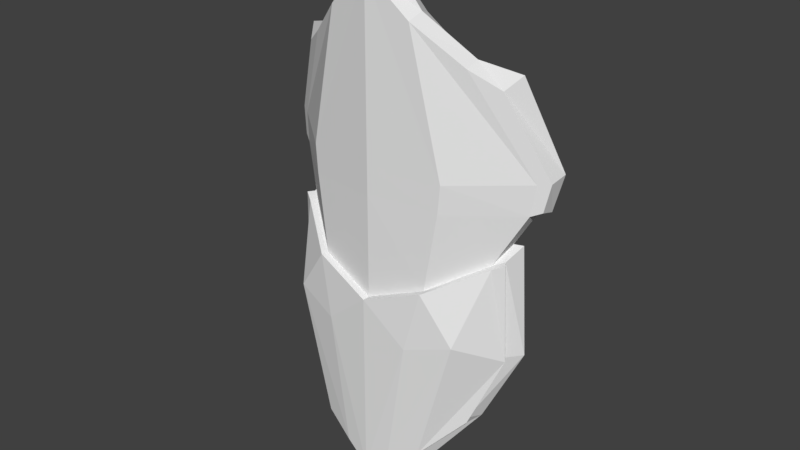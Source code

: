 # Source: shield1.blend  (saved by Blender 2.78.0; exported with 4.5.12 LTS)
import bpy
from mathutils import Matrix  # noqa: F401  (used for matrix-valued properties, if any)

bpy.ops.wm.read_factory_settings(use_empty=True)
scene = bpy.context.scene
scene.name = 'Scene'

# ---- collections
col_collection_1 = bpy.data.collections.new('Collection 1'); scene.collection.children.link(col_collection_1)

# ---- world
world_world = bpy.data.worlds.new('World'); scene.world = world_world
world_world.color = (0.05088, 0.05088, 0.05088)
world_world.use_sun_shadow = False
world_world.sun_shadow_jitter_overblur = 0.0
world_world.cycles.sampling_method = 'MANUAL'

# ---- meshes
me_cube_001 = bpy.data.meshes.new('Cube.001')
me_cube_001.from_pydata([(0.0, 0.1105, -0.6618), (0.0, -0.1105, -0.6618), (0.7289, 0.2003, -0.3109), (0.6063, 0.3841, -0.3109), (0.9713, 0.362, 0.06429), (0.5748, 0.09749, 0.9413), (1.006, 0.3849, 0.2534), (0.4522, 0.2813, 0.9413), (0.8201, 0.3167, 0.9019), (0.0, 0.1105, 1.458), (0.7513, 0.2152, 0.817), (0.0, -0.1105, 1.458), (0.0, 0.1105, 0.06083), (0.0, -0.1105, 0.06083), (0.9061, 0.3185, 0.03657), (0.7835, 0.5023, 0.03657), (0.0, 0.1105, 0.2442), (0.0, -0.1105, 0.2442), (0.9323, 0.336, 0.2442), (0.8097, 0.5198, 0.2442), (0.799, 0.2471, -0.2802), (0.6764, 0.4309, -0.2802), (0.8212, 0.2618, -0.9694), (0.6986, 0.4457, -0.9694), (0.3624, -0.04419, -1.743), (0.2397, 0.1396, -1.743), (0.0, 0.1105, -1.996), (0.0, -0.1105, -1.996), (0.63, 0.1343, -1.46), (0.5074, 0.3182, -1.46), (0.7803, 0.3555, -0.2042), (0.586, 0.1852, 0.9792), (0.0, -0.02638, 1.661), (0.8823, 0.4321, -0.004436), (0.3651, 0.1638, -0.4956), (0.829, 0.397, -0.2169), (0.8959, 0.3688, -0.974), (0.3858, 0.05667, -1.851), (0.0, -0.02638, -2.197), (0.6663, 0.2511, -1.483), (0.0, 0.1637, -0.6618), (0.5768, 0.4284, -0.3109), (0.7585, 0.1561, -0.3109), (0.0, -0.1637, -0.6618), (0.2421, 0.2051, -1.0), (0.8507, 0.2176, -0.9694), (0.6595, 0.09007, -1.46), (0.6344, -0.06719, -0.8213), (0.0, -0.1637, -1.0), (0.0, 0.1637, -1.0), (0.6469, 0.4752, -0.2802), (0.669, 0.4899, -0.9694), (0.8286, 0.2028, -0.2802), (0.0, -0.1637, -1.996), (0.3919, -0.08844, -1.743), (0.2102, 0.1839, -1.743), (0.0, 0.1637, -1.996), (0.4779, 0.3624, -1.46), (0.8831, 0.5687, 0.2534), (0.8487, 0.5458, 0.06429), (0.9583, 0.4825, 0.02284), (0.6287, 0.3991, 0.817), (1.013, 0.5174, 0.2748), (0.4027, -0.05397, -0.4956), (0.2516, 0.148, 1.2), (0.2893, -0.06975, 1.2), (0.4855, -0.03584, 0.0487), (0.4479, 0.1819, 0.0487), (0.501, -0.03316, 0.2442), (0.4634, 0.1846, 0.2442), (0.1635, -0.09148, -1.869), (0.1258, 0.1263, -1.869), (0.1926, 0.01783, -1.992), (0.3145, 0.01732, 1.246), (0.3561, 0.2162, -0.4956), (0.4118, -0.1064, -0.4956), (0.3127, -0.1406, -0.9234), (0.1357, 0.1819, -1.0), (0.1725, -0.1439, -1.869), (0.1168, 0.1787, -1.869)], [], [(30, 33, 14, 2), (69, 64, 7, 19), (7, 31, 8, 61), (63, 66, 13, 1), (29, 25, 55, 57), (24, 28, 46, 54), (73, 32, 11, 65), (30, 2, 20, 35), (68, 65, 11, 17), (3, 21, 50, 41), (34, 67, 15, 3), (66, 68, 17, 13), (15, 19, 58, 59), (67, 69, 19, 15), (36, 35, 20, 22), (34, 3, 41, 74), (36, 22, 28, 39), (20, 2, 42, 52), (72, 37, 24, 70), (37, 25, 29, 39), (28, 22, 45, 46), (22, 20, 52, 45), (71, 26, 56, 79), (24, 37, 39, 28), (71, 25, 37, 72), (23, 36, 39, 29), (23, 21, 35, 36), (33, 15, 59, 60), (3, 30, 35, 21), (64, 9, 32, 73), (14, 33, 60, 4), (3, 15, 33, 30), (44, 51, 57, 55), (77, 74, 41, 44), (76, 75, 43, 48), (42, 47, 45, 52), (44, 41, 50, 51), (77, 44, 55, 79), (76, 48, 53, 78), (45, 47, 54, 46), (63, 1, 43, 75), (23, 29, 57, 51), (21, 23, 51, 50), (70, 24, 54, 78), (62, 8, 10, 6), (60, 62, 6, 4), (59, 58, 62, 60), (58, 61, 8, 62), (19, 7, 61, 58), (18, 14, 4, 6), (31, 5, 10, 8), (5, 18, 6, 10), (27, 70, 78, 53), (2, 63, 75, 42), (47, 76, 78, 54), (49, 77, 79, 56), (47, 42, 75, 76), (49, 40, 74, 77), (7, 64, 73, 31), (26, 71, 72, 38), (25, 71, 79, 55), (38, 72, 70, 27), (0, 34, 74, 40), (12, 16, 69, 67), (14, 18, 68, 66), (0, 12, 67, 34), (18, 5, 65, 68), (31, 73, 65, 5), (2, 14, 66, 63), (16, 9, 64, 69)])
me_cube_001.use_remesh_preserve_volume = False
me_cube_001.use_remesh_preserve_attributes = False
me_cube_001.use_mirror_vertex_groups = False
me_cube_001.update()

# ---- objects
ob_cube = bpy.data.objects.new('Cube', me_cube_001)

# ---- transforms, parenting, visibility, modifiers, constraints
ob_cube.location = (0.0, 0.0, 0.0)
ob_cube.lineart.crease_threshold = 0.0
_m = ob_cube.modifiers.new('Mirror', 'MIRROR')
_m.use_clip = True

# ---- collection membership
col_collection_1.objects.link(ob_cube)

# ---- scene / render settings (as saved in the file)
scene.frame_start = 1; scene.frame_end = 250; scene.frame_set(1)
scene.render.engine = 'BLENDER_EEVEE_NEXT'
scene.render.resolution_percentage = 50
scene.render.dither_intensity = 0.0
scene.cycles.use_denoising = False
scene.cycles.samples = 128
scene.cycles.sampling_pattern = 'TABULATED_SOBOL'
scene.cycles.light_sampling_threshold = 0.0
scene.cycles.use_adaptive_sampling = False
scene.cycles.use_light_tree = False
scene.cycles.blur_glossy = 0.0
scene.cycles.sample_clamp_indirect = 0.0
scene.view_settings.view_transform = 'Standard'
bpy.context.view_layer.update()

# ---- added for rendering (the .blend has no active camera and no usable light): camera, sun
cam_auto = bpy.data.cameras.new('AutoCamera')
cam_auto.lens = 50.0
cam_auto.sensor_width = 36.0
cam_auto.clip_end = 1000.0
ob_auto_camera = bpy.data.objects.new('AutoCamera', cam_auto)
scene.collection.objects.link(ob_auto_camera)
ob_auto_camera.location = (4.08829, -4.70342, 3.00251)
ob_auto_camera.rotation_euler = (1.09748, -7.21219e-08, 0.694738)
scene.camera = ob_auto_camera
light_auto_sun = bpy.data.lights.new('AutoSun', 'SUN')
light_auto_sun.energy = 3.0
light_auto_sun.angle = 0.0523599
ob_auto_sun = bpy.data.objects.new('AutoSun', light_auto_sun)
scene.collection.objects.link(ob_auto_sun)
ob_auto_sun.rotation_euler = (0.872665, 0.174533, 0.523599)
bpy.context.view_layer.update()
